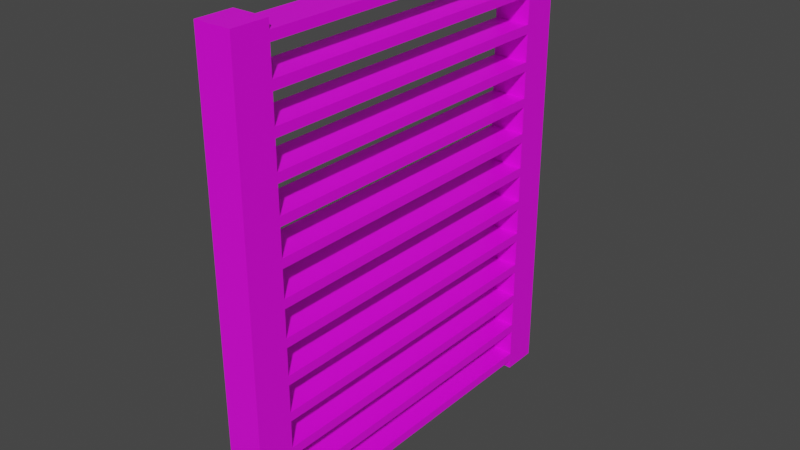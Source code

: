 # Source: TerraceWall.blend  (saved by Blender 3.0.42; exported with 4.5.12 LTS)
import bpy
from mathutils import Matrix  # noqa: F401  (used for matrix-valued properties, if any)

bpy.ops.wm.read_factory_settings(use_empty=True)
scene = bpy.context.scene
scene.name = 'Scene'

# ---- collections
col_collection = bpy.data.collections.new('Collection'); scene.collection.children.link(col_collection)

# ---- images (referenced by path relative to the original .blend; pixels are not part of the script)
import os
ASSET_DIR = os.environ.get("B2B_ASSET_DIR", "")  # directory of the original .blend (textures are referenced by path, not embedded)
HERE = os.path.dirname(os.path.abspath(__file__))  # packed textures are extracted next to this script under _unpacked/

def load_image(name, relpath, width, height, colorspace="sRGB"):
    """Load a texture the original file referenced (path relative to the .blend, or extracted next to this script)."""
    p = next((c for c in (os.path.join(HERE, relpath), os.path.join(ASSET_DIR, relpath)) if relpath and os.path.exists(c)), "")
    if p:
        img = bpy.data.images.load(p, check_existing=True)
        img.name = name
    else:  # same state as the original file: an image datablock whose file is absent (Cycles renders it pink)
        img = bpy.data.images.new(name, width, height)
        img.source = "FILE"
        img.filepath = "//" + (relpath or name)
    img.colorspace_settings.name = colorspace
    return img
img_terraceboard_jpg = load_image('TerraceBoard.jpg', 'TerraceBoard.jpg', 1024, 1024, 'sRGB')
img_terracelongsupport_jpg = load_image('TerraceLongSupport.jpg', 'TerraceLongSupport.jpg', 1024, 1024, 'sRGB')

# ---- materials (node trees are filled in below, after node groups)
mat_m_terrace_beam_wall = bpy.data.materials.new('M_Terrace_Beam_Wall')
mat_m_terrace_beam_wall.use_transparent_shadow = False
mat_m_terrace_plank_wall = bpy.data.materials.new('M_Terrace_Plank_Wall')
mat_m_terrace_plank_wall.use_transparent_shadow = False

# ---- material node trees
mat_m_terrace_beam_wall.use_nodes = True; mat_m_terrace_beam_wall.node_tree.nodes.clear()
_N = mat_m_terrace_beam_wall.node_tree.nodes; _L = mat_m_terrace_beam_wall.node_tree.links
n0 = _N.new('ShaderNodeBsdfPrincipled'); n0.name = 'Principled BSDF'; n0.location = (10, 300)
n0.distribution = 'GGX'
n0.subsurface_method = 'RANDOM_WALK_SKIN'
n0.inputs[3].default_value = 1.45
n0.inputs[27].default_value = (0.0, 0.0, 0.0, 1.0)
n0.inputs[28].default_value = 1.0
n1 = _N.new('ShaderNodeOutputMaterial'); n1.name = 'Material Output'; n1.location = (300, 300)
n2 = _N.new('ShaderNodeTexImage'); n2.name = 'Image Texture'; n2.location = (-280, 280)
n2.image = img_terraceboard_jpg
_L.new(n0.outputs[0], n1.inputs[0])
_L.new(n2.outputs[0], n0.inputs[0])
n1.is_active_output = True
mat_m_terrace_plank_wall.use_nodes = True; mat_m_terrace_plank_wall.node_tree.nodes.clear()
_N = mat_m_terrace_plank_wall.node_tree.nodes; _L = mat_m_terrace_plank_wall.node_tree.links
n0 = _N.new('ShaderNodeBsdfPrincipled'); n0.name = 'Principled BSDF'; n0.location = (10, 300)
n0.distribution = 'GGX'
n0.subsurface_method = 'RANDOM_WALK_SKIN'
n0.inputs[3].default_value = 1.45
n0.inputs[27].default_value = (0.0, 0.0, 0.0, 1.0)
n0.inputs[28].default_value = 1.0
n1 = _N.new('ShaderNodeOutputMaterial'); n1.name = 'Material Output'; n1.location = (300, 300)
n2 = _N.new('ShaderNodeTexImage'); n2.name = 'Image Texture'; n2.location = (-280, 280)
n2.image = img_terracelongsupport_jpg
_L.new(n0.outputs[0], n1.inputs[0])
_L.new(n2.outputs[0], n0.inputs[0])
n1.is_active_output = True

# ---- world
world_world = bpy.data.worlds.new('World'); scene.world = world_world
world_world.use_nodes = True; world_world.node_tree.nodes.clear()
_N = world_world.node_tree.nodes; _L = world_world.node_tree.links
n0 = _N.new('ShaderNodeOutputWorld'); n0.name = 'World Output'; n0.location = (300, 300)
n1 = _N.new('ShaderNodeBackground'); n1.name = 'Background'; n1.location = (10, 300)
n1.inputs[0].default_value = (0.05088, 0.05088, 0.05088, 1.0)
_L.new(n1.outputs[0], n0.inputs[0])
n0.is_active_output = True
world_world.color = (0.05088, 0.05088, 0.05088)
world_world.use_sun_shadow = False
world_world.sun_shadow_jitter_overblur = 0.0

# ---- meshes
me_terrace_wall_h = bpy.data.meshes.new('Terrace_Wall_H')
me_terrace_wall_h.from_pydata([(0.0, -0.1639, -1.192e-07), (0.0, -0.1639, 2.543), (0.0, 7.451e-09, -1.192e-07), (0.0, 7.451e-09, 2.543), (0.1455, -0.1639, -1.192e-07), (0.1455, -0.1639, 2.543), (0.1455, 7.451e-09, -1.192e-07), (0.1455, 7.451e-09, 2.543), (0.0, -1.803, -1.192e-07), (0.0, -1.803, 2.543), (0.0, -1.639, -1.192e-07), (0.0, -1.639, 2.543), (0.1455, -1.803, -1.192e-07), (0.1455, -1.803, 2.543), (0.1455, -1.639, -1.192e-07), (0.1455, -1.639, 2.543), (-3.304e-08, -1.639, 0.04987), (2.419e-08, -0.1639, 0.04987), (0.1455, -1.639, 0.04987), (0.1455, -0.1639, 0.04987), (-3.463e-08, -1.639, 0.09974), (2.26e-08, -0.1639, 0.09974), (0.1455, -1.639, 0.09974), (0.1455, -0.1639, 0.09974), (-3.304e-08, -1.639, 0.2494), (2.419e-08, -0.1639, 0.2494), (0.1455, -1.639, 0.2494), (0.1455, -0.1639, 0.2494), (-3.463e-08, -1.639, 0.2992), (2.26e-08, -0.1639, 0.2992), (0.1455, -1.639, 0.2992), (0.1455, -0.1639, 0.2992), (-3.304e-08, -1.639, 0.4488), (2.419e-08, -0.1639, 0.4488), (0.1455, -1.639, 0.4488), (0.1455, -0.1639, 0.4488), (-3.463e-08, -1.639, 0.4987), (2.26e-08, -0.1639, 0.4987), (0.1455, -1.639, 0.4987), (0.1455, -0.1639, 0.4987), (-3.304e-08, -1.639, 0.6483), (2.419e-08, -0.1639, 0.6483), (0.1455, -1.639, 0.6483), (0.1455, -0.1639, 0.6483), (-3.463e-08, -1.639, 0.6982), (2.26e-08, -0.1639, 0.6982), (0.1455, -1.639, 0.6982), (0.1455, -0.1639, 0.6982), (-3.304e-08, -1.639, 0.8478), (2.419e-08, -0.1639, 0.8478), (0.1455, -1.639, 0.8478), (0.1455, -0.1639, 0.8478), (-3.463e-08, -1.639, 0.8977), (2.26e-08, -0.1639, 0.8977), (0.1455, -1.639, 0.8977), (0.1455, -0.1639, 0.8977), (-3.304e-08, -1.639, 1.047), (2.419e-08, -0.1639, 1.047), (0.1455, -1.639, 1.047), (0.1455, -0.1639, 1.047), (-3.463e-08, -1.639, 1.097), (2.26e-08, -0.1639, 1.097), (0.1455, -1.639, 1.097), (0.1455, -0.1639, 1.097), (-3.304e-08, -1.639, 1.247), (2.419e-08, -0.1639, 1.247), (0.1455, -1.639, 1.247), (0.1455, -0.1639, 1.247), (-3.463e-08, -1.639, 1.297), (2.26e-08, -0.1639, 1.297), (0.1455, -1.639, 1.297), (0.1455, -0.1639, 1.297), (-3.304e-08, -1.639, 1.446), (2.419e-08, -0.1639, 1.446), (0.1455, -1.639, 1.446), (0.1455, -0.1639, 1.446), (-3.463e-08, -1.639, 1.496), (2.26e-08, -0.1639, 1.496), (0.1455, -1.639, 1.496), (0.1455, -0.1639, 1.496), (-3.304e-08, -1.639, 1.646), (2.419e-08, -0.1639, 1.646), (0.1455, -1.639, 1.646), (0.1455, -0.1639, 1.646), (-3.463e-08, -1.639, 1.696), (2.26e-08, -0.1639, 1.696), (0.1455, -1.639, 1.696), (0.1455, -0.1639, 1.696), (-3.304e-08, -1.639, 1.845), (2.419e-08, -0.1639, 1.845), (0.1455, -1.639, 1.845), (0.1455, -0.1639, 1.845), (-3.463e-08, -1.639, 1.895), (2.26e-08, -0.1639, 1.895), (0.1455, -1.639, 1.895), (0.1455, -0.1639, 1.895), (-3.304e-08, -1.639, 2.045), (2.419e-08, -0.1639, 2.045), (0.1455, -1.639, 2.045), (0.1455, -0.1639, 2.045), (-3.463e-08, -1.639, 2.095), (2.26e-08, -0.1639, 2.095), (0.1455, -1.639, 2.095), (0.1455, -0.1639, 2.095), (-3.304e-08, -1.639, 2.244), (2.419e-08, -0.1639, 2.244), (0.1455, -1.639, 2.244), (0.1455, -0.1639, 2.244), (-3.463e-08, -1.639, 2.294), (2.26e-08, -0.1639, 2.294), (0.1455, -1.639, 2.294), (0.1455, -0.1639, 2.294), (-3.304e-08, -1.639, 2.444), (2.419e-08, -0.1639, 2.444), (0.1455, -1.639, 2.444), (0.1455, -0.1639, 2.444), (-3.463e-08, -1.639, 2.494), (2.26e-08, -0.1639, 2.494), (0.1455, -1.639, 2.494), (0.1455, -0.1639, 2.494)], [], [(0, 1, 3, 2), (2, 3, 7, 6), (6, 7, 5, 4), (4, 5, 1, 0), (2, 6, 4, 0), (7, 3, 1, 5), (8, 9, 11, 10), (10, 11, 15, 14), (14, 15, 13, 12), (12, 13, 9, 8), (10, 14, 12, 8), (15, 11, 9, 13), (16, 17, 19, 18), (18, 19, 23, 22), (22, 23, 21, 20), (20, 21, 17, 16), (18, 22, 20, 16), (23, 19, 17, 21), (24, 25, 27, 26), (26, 27, 31, 30), (30, 31, 29, 28), (28, 29, 25, 24), (26, 30, 28, 24), (31, 27, 25, 29), (32, 33, 35, 34), (34, 35, 39, 38), (38, 39, 37, 36), (36, 37, 33, 32), (34, 38, 36, 32), (39, 35, 33, 37), (40, 41, 43, 42), (42, 43, 47, 46), (46, 47, 45, 44), (44, 45, 41, 40), (42, 46, 44, 40), (47, 43, 41, 45), (48, 49, 51, 50), (50, 51, 55, 54), (54, 55, 53, 52), (52, 53, 49, 48), (50, 54, 52, 48), (55, 51, 49, 53), (56, 57, 59, 58), (58, 59, 63, 62), (62, 63, 61, 60), (60, 61, 57, 56), (58, 62, 60, 56), (63, 59, 57, 61), (64, 65, 67, 66), (66, 67, 71, 70), (70, 71, 69, 68), (68, 69, 65, 64), (66, 70, 68, 64), (71, 67, 65, 69), (72, 73, 75, 74), (74, 75, 79, 78), (78, 79, 77, 76), (76, 77, 73, 72), (74, 78, 76, 72), (79, 75, 73, 77), (80, 81, 83, 82), (82, 83, 87, 86), (86, 87, 85, 84), (84, 85, 81, 80), (82, 86, 84, 80), (87, 83, 81, 85), (88, 89, 91, 90), (90, 91, 95, 94), (94, 95, 93, 92), (92, 93, 89, 88), (90, 94, 92, 88), (95, 91, 89, 93), (96, 97, 99, 98), (98, 99, 103, 102), (102, 103, 101, 100), (100, 101, 97, 96), (98, 102, 100, 96), (103, 99, 97, 101), (104, 105, 107, 106), (106, 107, 111, 110), (110, 111, 109, 108), (108, 109, 105, 104), (106, 110, 108, 104), (111, 107, 105, 109), (112, 113, 115, 114), (114, 115, 119, 118), (118, 119, 117, 116), (116, 117, 113, 112), (114, 118, 116, 112), (119, 115, 113, 117)])
me_terrace_wall_h.polygons.foreach_set('material_index', [1, 1, 1, 1, 1, 1, 1, 1, 1, 1, 1, 1, 0, 0, 0, 0, 0, 0, 0, 0, 0, 0, 0, 0, 0, 0, 0, 0, 0, 0, 0, 0, 0, 0, 0, 0, 0, 0, 0, 0, 0, 0, 0, 0, 0, 0, 0, 0, 0, 0, 0, 0, 0, 0, 0, 0, 0, 0, 0, 0, 0, 0, 0, 0, 0, 0, 0, 0, 0, 0, 0, 0, 0, 0, 0, 0, 0, 0, 0, 0, 0, 0, 0, 0, 0, 0, 0, 0, 0, 0])
_uv = me_terrace_wall_h.uv_layers.new(name='MapaUV')
_uv.uv.foreach_set('vector', [0.1759, 9.015e-09, 0.1759, 1.0, 0.08887, 1.0, 0.08887, 0.0, 0.2677, 8.001e-09, 0.2677, 1.0, 0.1816, 1.0, 0.1816, 0.0, 0.08586, 9.015e-09, 0.08586, 1.0, 0.0, 1.0, 1.682e-07, 0.0, 0.3592, 8.001e-09, 0.3592, 1.0, 0.2732, 1.0, 0.2732, 0.0, 0.9186, 0.09152, 0.9186, 0.183, 0.8294, 0.183, 0.8294, 0.09152, 1.0, 0.0, 1.0, 0.09152, 0.9224, 0.09152, 0.9224, 0.0, 0.1759, 9.015e-09, 0.1759, 1.0, 0.08887, 1.0, 0.08887, 0.0, 0.2677, 8.001e-09, 0.2677, 1.0, 0.1816, 1.0, 0.1816, 0.0, 0.08586, 9.015e-09, 0.08586, 1.0, 0.0, 1.0, 1.682e-07, 0.0, 0.3592, 8.001e-09, 0.3592, 1.0, 0.2732, 1.0, 0.2732, 0.0, 0.9186, 0.09152, 0.9186, 0.183, 0.8294, 0.183, 0.8294, 0.09152, 1.0, 0.0, 1.0, 0.09152, 0.9224, 0.09152, 0.9224, 0.0, 0.0, 1.0, 2.362e-06, 0.0, 1.0, 0.0, 1.0, 1.0, 0.3592, 0.0, 0.3592, 1.0, 0.2722, 1.0, 0.2722, 0.0, 2.418e-06, 1.0, 0.0, 0.0, 1.0, 0.0, 1.0, 1.0, 0.2675, 0.0, 0.2675, 1.0, 0.1816, 1.0, 0.1816, 0.0, 0.9183, 0.1149, 0.9183, 0.2297, 0.8292, 0.2297, 0.8292, 0.1149, 1.0, 0.0, 1.0, 0.1149, 0.9234, 0.1149, 0.9234, 0.0, 0.0, 1.0, 2.362e-06, 0.0, 1.0, 0.0, 1.0, 1.0, 0.3592, 0.0, 0.3592, 1.0, 0.2722, 1.0, 0.2722, 0.0, 2.418e-06, 1.0, 0.0, 0.0, 1.0, 0.0, 1.0, 1.0, 0.2675, 0.0, 0.2675, 1.0, 0.1816, 1.0, 0.1816, 0.0, 0.9183, 0.1149, 0.9183, 0.2297, 0.8292, 0.2297, 0.8292, 0.1149, 1.0, 0.0, 1.0, 0.1149, 0.9234, 0.1149, 0.9234, 0.0, 0.0, 1.0, 2.362e-06, 0.0, 1.0, 0.0, 1.0, 1.0, 0.3592, 0.0, 0.3592, 1.0, 0.2722, 1.0, 0.2722, 0.0, 2.418e-06, 1.0, 0.0, 0.0, 1.0, 0.0, 1.0, 1.0, 0.2675, 0.0, 0.2675, 1.0, 0.1816, 1.0, 0.1816, 0.0, 0.9183, 0.1149, 0.9183, 0.2297, 0.8292, 0.2297, 0.8292, 0.1149, 1.0, 0.0, 1.0, 0.1149, 0.9234, 0.1149, 0.9234, 0.0, 0.0, 1.0, 2.362e-06, 0.0, 1.0, 0.0, 1.0, 1.0, 0.3592, 0.0, 0.3592, 1.0, 0.2722, 1.0, 0.2722, 0.0, 2.418e-06, 1.0, 0.0, 0.0, 1.0, 0.0, 1.0, 1.0, 0.2675, 0.0, 0.2675, 1.0, 0.1816, 1.0, 0.1816, 0.0, 0.9183, 0.1149, 0.9183, 0.2297, 0.8292, 0.2297, 0.8292, 0.1149, 1.0, 0.0, 1.0, 0.1149, 0.9234, 0.1149, 0.9234, 0.0, 0.0, 1.0, 2.362e-06, 0.0, 1.0, 0.0, 1.0, 1.0, 0.3592, 0.0, 0.3592, 1.0, 0.2722, 1.0, 0.2722, 0.0, 2.418e-06, 1.0, 0.0, 0.0, 1.0, 0.0, 1.0, 1.0, 0.2675, 0.0, 0.2675, 1.0, 0.1816, 1.0, 0.1816, 0.0, 0.9183, 0.1149, 0.9183, 0.2297, 0.8292, 0.2297, 0.8292, 0.1149, 1.0, 0.0, 1.0, 0.1149, 0.9234, 0.1149, 0.9234, 0.0, 0.0, 1.0, 2.362e-06, 0.0, 1.0, 0.0, 1.0, 1.0, 0.3592, 0.0, 0.3592, 1.0, 0.2722, 1.0, 0.2722, 0.0, 2.418e-06, 1.0, 0.0, 0.0, 1.0, 0.0, 1.0, 1.0, 0.2675, 0.0, 0.2675, 1.0, 0.1816, 1.0, 0.1816, 0.0, 0.9183, 0.1149, 0.9183, 0.2297, 0.8292, 0.2297, 0.8292, 0.1149, 1.0, 0.0, 1.0, 0.1149, 0.9234, 0.1149, 0.9234, 0.0, 0.0, 1.0, 2.362e-06, 0.0, 1.0, 0.0, 1.0, 1.0, 0.3592, 0.0, 0.3592, 1.0, 0.2722, 1.0, 0.2722, 0.0, 2.418e-06, 1.0, 0.0, 0.0, 1.0, 0.0, 1.0, 1.0, 0.2675, 0.0, 0.2675, 1.0, 0.1816, 1.0, 0.1816, 0.0, 0.9183, 0.1149, 0.9183, 0.2297, 0.8292, 0.2297, 0.8292, 0.1149, 1.0, 0.0, 1.0, 0.1149, 0.9234, 0.1149, 0.9234, 0.0, 0.0, 1.0, 2.362e-06, 0.0, 1.0, 0.0, 1.0, 1.0, 0.3592, 0.0, 0.3592, 1.0, 0.2722, 1.0, 0.2722, 0.0, 2.418e-06, 1.0, 0.0, 0.0, 1.0, 0.0, 1.0, 1.0, 0.2675, 0.0, 0.2675, 1.0, 0.1816, 1.0, 0.1816, 0.0, 0.9183, 0.1149, 0.9183, 0.2297, 0.8292, 0.2297, 0.8292, 0.1149, 1.0, 0.0, 1.0, 0.1149, 0.9234, 0.1149, 0.9234, 0.0, 0.0, 1.0, 2.362e-06, 0.0, 1.0, 0.0, 1.0, 1.0, 0.3592, 0.0, 0.3592, 1.0, 0.2722, 1.0, 0.2722, 0.0, 2.418e-06, 1.0, 0.0, 0.0, 1.0, 0.0, 1.0, 1.0, 0.2675, 0.0, 0.2675, 1.0, 0.1816, 1.0, 0.1816, 0.0, 0.9183, 0.1149, 0.9183, 0.2297, 0.8292, 0.2297, 0.8292, 0.1149, 1.0, 0.0, 1.0, 0.1149, 0.9234, 0.1149, 0.9234, 0.0, 0.0, 1.0, 2.362e-06, 0.0, 1.0, 0.0, 1.0, 1.0, 0.3592, 0.0, 0.3592, 1.0, 0.2722, 1.0, 0.2722, 0.0, 2.418e-06, 1.0, 0.0, 0.0, 1.0, 0.0, 1.0, 1.0, 0.2675, 0.0, 0.2675, 1.0, 0.1816, 1.0, 0.1816, 0.0, 0.9183, 0.1149, 0.9183, 0.2297, 0.8292, 0.2297, 0.8292, 0.1149, 1.0, 0.0, 1.0, 0.1149, 0.9234, 0.1149, 0.9234, 0.0, 0.0, 1.0, 2.362e-06, 0.0, 1.0, 0.0, 1.0, 1.0, 0.3592, 0.0, 0.3592, 1.0, 0.2722, 1.0, 0.2722, 0.0, 2.418e-06, 1.0, 0.0, 0.0, 1.0, 0.0, 1.0, 1.0, 0.2675, 0.0, 0.2675, 1.0, 0.1816, 1.0, 0.1816, 0.0, 0.9183, 0.1149, 0.9183, 0.2297, 0.8292, 0.2297, 0.8292, 0.1149, 1.0, 0.0, 1.0, 0.1149, 0.9234, 0.1149, 0.9234, 0.0, 0.0, 1.0, 2.362e-06, 0.0, 1.0, 0.0, 1.0, 1.0, 0.3592, 0.0, 0.3592, 1.0, 0.2722, 1.0, 0.2722, 0.0, 2.418e-06, 1.0, 0.0, 0.0, 1.0, 0.0, 1.0, 1.0, 0.2675, 0.0, 0.2675, 1.0, 0.1816, 1.0, 0.1816, 0.0, 0.9183, 0.1149, 0.9183, 0.2297, 0.8292, 0.2297, 0.8292, 0.1149, 1.0, 0.0, 1.0, 0.1149, 0.9234, 0.1149, 0.9234, 0.0, 0.0, 1.0, 2.362e-06, 0.0, 1.0, 0.0, 1.0, 1.0, 0.3592, 0.0, 0.3592, 1.0, 0.2722, 1.0, 0.2722, 0.0, 2.418e-06, 1.0, 0.0, 0.0, 1.0, 0.0, 1.0, 1.0, 0.2675, 0.0, 0.2675, 1.0, 0.1816, 1.0, 0.1816, 0.0, 0.9183, 0.1149, 0.9183, 0.2297, 0.8292, 0.2297, 0.8292, 0.1149, 1.0, 0.0, 1.0, 0.1149, 0.9234, 0.1149, 0.9234, 0.0])
me_terrace_wall_h.materials.append(mat_m_terrace_beam_wall)
me_terrace_wall_h.materials.append(mat_m_terrace_plank_wall)
me_terrace_wall_h.use_remesh_fix_poles = True
me_terrace_wall_h.use_remesh_preserve_attributes = False
me_terrace_wall_h.update()

# ---- objects
ob_terrace_wall_h = bpy.data.objects.new('Terrace_Wall_H', me_terrace_wall_h)

# ---- transforms, parenting, visibility, modifiers, constraints
ob_terrace_wall_h.location = (0.0, -1.49e-08, 0.0)
ob_terrace_wall_h.scale = (1.375, 1.22, 1.003)

# ---- collection membership
col_collection.objects.link(ob_terrace_wall_h)

# ---- scene / render settings (as saved in the file)
scene.frame_start = 1; scene.frame_end = 250; scene.frame_set(1)
scene.render.engine = 'BLENDER_EEVEE_NEXT'
scene.cycles.sampling_pattern = 'TABULATED_SOBOL'
scene.cycles.use_light_tree = False
scene.view_settings.view_transform = 'Filmic'
bpy.context.view_layer.update()

# ---- added for rendering (the .blend has no active camera and no usable light): camera, sun
cam_auto = bpy.data.cameras.new('AutoCamera')
cam_auto.lens = 50.0
cam_auto.sensor_width = 36.0
cam_auto.clip_end = 1000.0
ob_auto_camera = bpy.data.objects.new('AutoCamera', cam_auto)
scene.collection.objects.link(ob_auto_camera)
ob_auto_camera.location = (3.22152, -4.84582, 3.77222)
ob_auto_camera.rotation_euler = (1.09748, -7.21219e-08, 0.694738)
scene.camera = ob_auto_camera
light_auto_sun = bpy.data.lights.new('AutoSun', 'SUN')
light_auto_sun.energy = 3.0
light_auto_sun.angle = 0.0523599
ob_auto_sun = bpy.data.objects.new('AutoSun', light_auto_sun)
scene.collection.objects.link(ob_auto_sun)
ob_auto_sun.rotation_euler = (0.872665, 0.174533, 0.523599)
bpy.context.view_layer.update()
